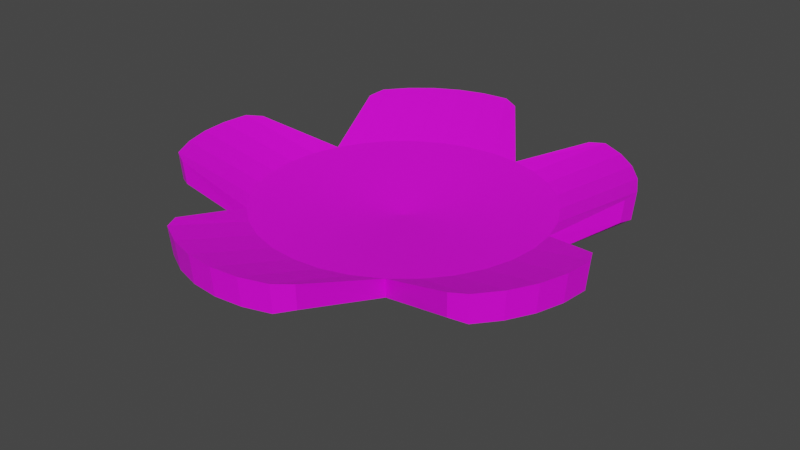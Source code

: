 # Source: FlowerPlatform.blend  (saved by Blender 3.6.13; exported with 4.5.12 LTS)
import bpy
from mathutils import Matrix  # noqa: F401  (used for matrix-valued properties, if any)

bpy.ops.wm.read_factory_settings(use_empty=True)
scene = bpy.context.scene
scene.name = 'Scene'

# ---- collections
col_collection = bpy.data.collections.new('Collection'); scene.collection.children.link(col_collection)

# ---- images (referenced by path relative to the original .blend; pixels are not part of the script)
import os
ASSET_DIR = os.environ.get("B2B_ASSET_DIR", "")  # directory of the original .blend (textures are referenced by path, not embedded)
HERE = os.path.dirname(os.path.abspath(__file__))  # packed textures are extracted next to this script under _unpacked/

def load_image(name, relpath, width, height, colorspace="sRGB"):
    """Load a texture the original file referenced (path relative to the .blend, or extracted next to this script)."""
    p = next((c for c in (os.path.join(HERE, relpath), os.path.join(ASSET_DIR, relpath)) if relpath and os.path.exists(c)), "")
    if p:
        img = bpy.data.images.load(p, check_existing=True)
        img.name = name
    else:  # same state as the original file: an image datablock whose file is absent (Cycles renders it pink)
        img = bpy.data.images.new(name, width, height)
        img.source = "FILE"
        img.filepath = "//" + (relpath or name)
    img.colorspace_settings.name = colorspace
    return img
img_sphere_base_color = load_image('Sphere Base Color', 'Flower.png', 1024, 1024, 'sRGB')

# ---- materials (node trees are filled in below, after node groups)
mat_material_001 = bpy.data.materials.new('Material.001')
mat_material_001.use_transparent_shadow = False

# ---- material node trees
mat_material_001.use_nodes = True; mat_material_001.node_tree.nodes.clear()
_N = mat_material_001.node_tree.nodes; _L = mat_material_001.node_tree.links
n0 = _N.new('ShaderNodeBsdfPrincipled'); n0.name = 'Principled BSDF'; n0.location = (10, 300)
n0.distribution = 'GGX'
n0.subsurface_method = 'RANDOM_WALK_SKIN'
n0.inputs[3].default_value = 1.45
n0.inputs[27].default_value = (0.0, 0.0, 0.0, 1.0)
n0.inputs[28].default_value = 1.0
n1 = _N.new('ShaderNodeOutputMaterial'); n1.name = 'Material Output'; n1.location = (300, 300)
n2 = _N.new('ShaderNodeTexImage'); n2.name = 'Image Texture'; n2.location = (-280, 280)
n2.image = img_sphere_base_color
_L.new(n0.outputs[0], n1.inputs[0])
_L.new(n2.outputs[0], n0.inputs[0])
n1.is_active_output = True

# ---- world
world_world = bpy.data.worlds.new('World'); scene.world = world_world
world_world.use_nodes = True; world_world.node_tree.nodes.clear()
_N = world_world.node_tree.nodes; _L = world_world.node_tree.links
n0 = _N.new('ShaderNodeOutputWorld'); n0.name = 'World Output'; n0.location = (300, 300)
n1 = _N.new('ShaderNodeBackground'); n1.name = 'Background'; n1.location = (10, 300)
n1.inputs[0].default_value = (0.05088, 0.05088, 0.05088, 1.0)
_L.new(n1.outputs[0], n0.inputs[0])
n0.is_active_output = True
world_world.color = (0.05088, 0.05088, 0.05088)
world_world.use_sun_shadow = False
world_world.sun_shadow_jitter_overblur = 0.0

# ---- meshes
me_sphere = bpy.data.meshes.new('Sphere')
me_sphere.from_pydata([(-1.332e-07, 2.707, -0.1325), (-1.332e-07, 2.655, -0.4951), (-1.332e-07, 2.251, -0.4229), (0.5281, 2.655, -0.1325), (0.5179, 2.604, -0.4951), (0.4879, 2.453, -0.3207), (0.4391, 2.207, -0.4229), (0.3734, 1.877, -0.8331), (0.2934, 1.475, -1.17), (0.2021, 1.016, -1.42), (0.103, 0.5179, -1.574), (1.036, 2.501, -0.1325), (1.016, 2.453, -0.4951), (0.957, 2.311, -0.3207), (0.8613, 2.079, -0.4229), (0.7325, 1.768, -0.8331), (0.5755, 1.389, -1.17), (0.3964, 0.957, -1.42), (0.2021, 0.4879, -1.574), (1.504, 2.251, -0.1325), (1.475, 2.207, -0.4951), (1.389, 2.079, -0.3207), (1.25, 1.871, -0.4229), (1.063, 1.592, -0.8331), (0.8355, 1.25, -1.17), (0.5755, 0.8613, -1.42), (0.2934, 0.4391, -1.574), (1.914, 1.914, -0.1325), (1.877, 1.877, -0.4951), (1.768, 1.768, -0.3207), (1.592, 1.592, -0.4229), (1.353, 1.353, -0.8331), (1.063, 1.063, -1.17), (0.7325, 0.7325, -1.42), (0.3734, 0.3734, -1.574), (2.251, 1.504, -0.1325), (2.207, 1.475, -0.4951), (2.079, 1.389, -0.3207), (1.871, 1.25, -0.4229), (1.592, 1.063, -0.8331), (1.25, 0.8355, -1.17), (0.8613, 0.5755, -1.42), (0.4391, 0.2934, -1.574), (2.501, 1.036, -0.1325), (2.453, 1.016, -0.4951), (2.311, 0.957, -0.3207), (2.079, 0.8613, -0.4229), (1.768, 0.7325, -0.8331), (1.389, 0.5755, -1.17), (0.957, 0.3964, -1.42), (0.4879, 0.2021, -1.574), (2.655, 0.5281, -0.1325), (2.604, 0.5179, -0.4951), (2.453, 0.4879, -0.3207), (2.207, 0.4391, -0.4229), (1.877, 0.3734, -0.8331), (1.475, 0.2934, -1.17), (1.016, 0.2021, -1.42), (0.5179, 0.103, -1.574), (2.707, -5.101e-07, -0.1325), (2.655, -3.084e-07, -0.4951), (2.501, 5.46e-08, -0.3207), (2.251, -3.084e-07, -0.4229), (1.914, -2.607e-08, -0.8331), (1.504, -2.076e-07, -1.17), (1.036, -1.269e-07, -1.42), (0.5281, -9.666e-08, -1.574), (2.655, -0.5281, -0.1325), (2.604, -0.5179, -0.4951), (2.453, -0.4879, -0.3207), (2.207, -0.4391, -0.4229), (1.877, -0.3734, -0.8331), (1.475, -0.2934, -1.17), (1.016, -0.2021, -1.42), (0.5179, -0.103, -1.574), (2.501, -1.036, -0.1325), (2.453, -1.016, -0.4951), (2.311, -0.957, -0.3207), (2.079, -0.8613, -0.4229), (1.768, -0.7325, -0.8331), (1.389, -0.5755, -1.17), (0.957, -0.3964, -1.42), (0.4879, -0.2021, -1.574), (2.251, -1.504, -0.1325), (2.207, -1.475, -0.4951), (2.079, -1.389, -0.3207), (1.871, -1.25, -0.4229), (1.592, -1.063, -0.8331), (1.25, -0.8355, -1.17), (0.8613, -0.5755, -1.42), (0.4391, -0.2934, -1.574), (1.914, -1.914, -0.1325), (1.877, -1.877, -0.4951), (1.768, -1.768, -0.3207), (1.592, -1.592, -0.4229), (1.353, -1.353, -0.8331), (1.063, -1.063, -1.17), (0.7325, -0.7325, -1.42), (0.3734, -0.3734, -1.574), (1.504, -2.251, -0.1325), (1.475, -2.207, -0.4951), (1.389, -2.079, -0.3207), (1.25, -1.871, -0.4229), (1.063, -1.592, -0.8331), (0.8355, -1.25, -1.17), (0.5755, -0.8613, -1.42), (0.2934, -0.4391, -1.574), (1.036, -2.501, -0.1325), (1.016, -2.453, -0.4951), (0.957, -2.311, -0.3207), (0.8613, -2.079, -0.4229), (0.7325, -1.768, -0.8331), (0.5755, -1.389, -1.17), (0.3964, -0.957, -1.42), (0.2021, -0.4879, -1.574), (0.5281, -2.655, -0.1325), (0.5179, -2.604, -0.4951), (0.4879, -2.453, -0.3207), (0.4391, -2.207, -0.4229), (0.3734, -1.877, -0.8331), (0.2934, -1.475, -1.17), (0.2021, -1.016, -1.42), (0.103, -0.5179, -1.574), (-1.021e-06, -2.707, -0.1325), (-4.963e-07, -2.655, -0.4951), (-5.257e-08, -2.501, -0.3207), (-4.156e-07, -2.251, -0.4229), (-1.736e-07, -1.914, -0.8331), (-3.954e-07, -1.504, -1.17), (-2.744e-07, -1.036, -1.42), (-1.534e-07, -0.5281, -1.574), (-0.5281, -2.655, -0.1325), (-0.5179, -2.604, -0.4951), (-0.4879, -2.453, -0.3207), (-0.4391, -2.207, -0.4229), (-0.3734, -1.877, -0.8331), (-0.2934, -1.475, -1.17), (-0.2021, -1.016, -1.42), (-0.103, -0.5179, -1.574), (-1.036, -2.501, -0.1325), (-1.016, -2.453, -0.4951), (-0.957, -2.311, -0.3207), (-0.8613, -2.079, -0.4229), (-0.7325, -1.768, -0.8331), (-0.5755, -1.389, -1.17), (-0.3964, -0.957, -1.42), (-0.2021, -0.4879, -1.574), (-1.504, -2.251, -0.1325), (-1.475, -2.207, -0.4951), (-1.389, -2.079, -0.3207), (-1.25, -1.871, -0.4229), (-1.063, -1.592, -0.8331), (-0.8355, -1.25, -1.17), (-0.5755, -0.8613, -1.42), (-0.2934, -0.4391, -1.574), (-1.914, -1.914, -0.1325), (-1.877, -1.877, -0.4951), (-1.768, -1.768, -0.3207), (-1.592, -1.592, -0.4229), (-1.353, -1.353, -0.8331), (-1.063, -1.063, -1.17), (-0.7325, -0.7325, -1.42), (-0.3734, -0.3734, -1.574), (-1.332e-07, -6.641e-08, -1.626), (-2.251, -1.504, -0.1325), (-2.207, -1.475, -0.4951), (-2.079, -1.389, -0.3207), (-1.871, -1.25, -0.4229), (-1.592, -1.063, -0.8331), (-1.25, -0.8355, -1.17), (-0.8613, -0.5755, -1.42), (-0.4391, -0.2934, -1.574), (-2.501, -1.036, -0.1325), (-2.453, -1.016, -0.4951), (-2.311, -0.957, -0.3207), (-2.079, -0.8613, -0.4229), (-1.768, -0.7325, -0.8331), (-1.389, -0.5755, -1.17), (-0.957, -0.3964, -1.42), (-0.4879, -0.2021, -1.574), (-2.655, -0.5281, -0.1325), (-2.604, -0.5179, -0.4951), (-2.453, -0.4879, -0.3207), (-2.207, -0.4391, -0.4229), (-1.877, -0.3734, -0.8331), (-1.475, -0.2934, -1.17), (-1.016, -0.2021, -1.42), (-0.5179, -0.103, -1.574), (-2.707, 1.144e-06, -0.1325), (-2.655, 6.596e-07, -0.4951), (-2.501, -2.607e-08, -0.3207), (-2.251, 3.773e-07, -0.4229), (-1.914, 1.426e-08, -0.8331), (-1.504, 3.37e-07, -1.17), (-1.036, 7.477e-08, -1.42), (-0.5281, -1.599e-08, -1.574), (-2.655, 0.5281, -0.1325), (-2.604, 0.5179, -0.4951), (-2.453, 0.4879, -0.3207), (-2.207, 0.4391, -0.4229), (-1.877, 0.3734, -0.8331), (-1.475, 0.2934, -1.17), (-1.016, 0.2021, -1.42), (-0.5179, 0.103, -1.574), (-2.501, 1.036, -0.1325), (-2.453, 1.016, -0.4951), (-2.311, 0.957, -0.3207), (-2.079, 0.8613, -0.4229), (-1.768, 0.7325, -0.8331), (-1.389, 0.5755, -1.17), (-0.957, 0.3964, -1.42), (-0.4879, 0.2021, -1.574), (-2.251, 1.504, -0.1325), (-2.207, 1.475, -0.4951), (-2.079, 1.389, -0.3207), (-1.871, 1.25, -0.4229), (-1.592, 1.063, -0.8331), (-1.25, 0.8355, -1.17), (-0.8613, 0.5755, -1.42), (-0.4391, 0.2934, -1.574), (-1.914, 1.914, -0.1325), (-1.877, 1.877, -0.4951), (-1.768, 1.768, -0.3207), (-1.592, 1.592, -0.4229), (-1.353, 1.353, -0.8331), (-1.063, 1.063, -1.17), (-0.7325, 0.7325, -1.42), (-0.3734, 0.3734, -1.574), (-1.504, 2.251, -0.1325), (-1.475, 2.207, -0.4951), (-1.389, 2.079, -0.3207), (-1.25, 1.871, -0.4229), (-1.063, 1.592, -0.8331), (-0.8355, 1.25, -1.17), (-0.5755, 0.8613, -1.42), (-0.2934, 0.4391, -1.574), (-1.036, 2.501, -0.1325), (-1.016, 2.453, -0.4951), (-0.957, 2.311, -0.3207), (-0.8613, 2.079, -0.4229), (-0.7325, 1.768, -0.8331), (-0.5755, 1.389, -1.17), (-0.3964, 0.957, -1.42), (-0.2021, 0.4879, -1.574), (-0.5281, 2.655, -0.1325), (-0.5179, 2.604, -0.4951), (-0.4879, 2.453, -0.3207), (-0.4391, 2.207, -0.4229), (-0.3734, 1.877, -0.8331), (-0.2934, 1.475, -1.17), (-0.2021, 1.016, -1.42), (-0.103, 0.5179, -1.574), (2.811e-08, 2.501, -0.3207), (1.088e-07, 1.914, -0.8331), (4.516e-07, 1.504, -1.17), (4.828e-08, 1.036, -1.42), (-9.29e-08, 0.5281, -1.574), (3.725e-07, 1.937e-07, -0.3938), (-0.8412, 4.281, 0.3253), (-0.8412, 4.229, -0.2028), (-0.514, 4.118, 0.2901), (-0.5227, 4.074, -0.1676), (-3.139, 2.715, 0.2901), (-3.097, 2.698, -0.1676), (-3.092, 3.078, 0.3253), (-3.049, 3.049, -0.2028), (-2.755, 3.488, 0.3253), (-2.719, 3.451, -0.2028), (-2.345, 3.825, 0.3253), (-2.316, 3.781, -0.2028), (-1.877, 4.075, 0.3253), (-1.857, 4.027, -0.2028), (-1.369, 4.229, 0.3253), (-1.359, 4.178, -0.2028), (-3.474, -1.96, 0.3089), (-3.444, -1.93, -0.1283), (-3.764, -1.805, 0.3544), (-3.721, -1.776, -0.1737), (-4.014, -1.337, 0.3544), (-3.966, -1.317, -0.1737), (-4.168, -0.8291, 0.3544), (-4.117, -0.8189, -0.1737), (-4.22, -0.301, 0.3544), (-4.168, -0.301, -0.1737), (-4.168, 0.2271, 0.3544), (-4.117, 0.217, -0.1737), (-3.96, 0.4818, 0.3089), (-3.92, 0.4653, -0.1283), (1.127, -3.783, 0.314), (1.102, -3.745, -0.1449), (0.8826, -4.058, 0.3486), (0.8626, -4.01, -0.1795), (0.3748, -4.212, 0.3486), (0.3646, -4.161, -0.1795), (-0.1533, -4.264, 0.3486), (-0.1533, -4.212, -0.1795), (-0.6814, -4.212, 0.3486), (-0.6713, -4.161, -0.1795), (-1.189, -4.058, 0.3486), (-1.169, -4.01, -0.1795), (-1.657, -3.808, 0.3486), (-1.628, -3.764, -0.1795), (-1.843, -3.49, 0.314), (-1.811, -3.459, -0.1449), (3.903, -0.2548, 0.3202), (3.86, -0.2633, -0.1216), (4.052, -0.5573, 0.3634), (4.0, -0.5573, -0.1647), (4.0, -1.085, 0.3634), (3.949, -1.075, -0.1647), (3.846, -1.593, 0.3634), (3.798, -1.573, -0.1647), (3.596, -2.061, 0.3634), (3.553, -2.032, -0.1647), (3.26, -2.471, 0.3634), (3.223, -2.435, -0.1647), (2.94, -2.58, 0.3202), (2.916, -2.544, -0.1216), (1.643, 3.376, 0.3304), (1.635, 3.335, -0.09987), (1.957, 3.422, 0.3793), (1.937, 3.374, -0.1488), (2.425, 3.172, 0.3793), (2.396, 3.128, -0.1488), (2.835, 2.835, 0.3793), (2.798, 2.798, -0.1488), (3.172, 2.425, 0.3793), (3.128, 2.396, -0.1488), (3.422, 1.957, 0.3793), (3.374, 1.937, -0.1488), (3.376, 1.643, 0.3304), (3.335, 1.635, -0.09987)], [], [(254, 253, 7, 8), (255, 254, 8, 9), (256, 255, 9, 10), (163, 256, 10), (4, 1, 259, 261), (252, 1, 4, 5), (2, 252, 5, 6), (253, 2, 6, 7), (7, 6, 14, 15), (8, 7, 15, 16), (9, 8, 16, 17), (10, 9, 17, 18), (163, 10, 18), (35, 43, 328, 326), (5, 4, 12, 13), (6, 5, 13, 14), (163, 18, 26), (19, 27, 324, 322), (13, 12, 20, 21), (14, 13, 21, 22), (15, 14, 22, 23), (16, 15, 23, 24), (17, 16, 24, 25), (18, 17, 25, 26), (24, 23, 31, 32), (25, 24, 32, 33), (26, 25, 33, 34), (163, 26, 34), (11, 19, 322, 320), (21, 20, 28, 29), (22, 21, 29, 30), (23, 22, 30, 31), (52, 44, 329, 331), (29, 28, 36, 37), (30, 29, 37, 38), (31, 30, 38, 39), (32, 31, 39, 40), (33, 32, 40, 41), (34, 33, 41, 42), (163, 34, 42), (40, 39, 47, 48), (41, 40, 48, 49), (42, 41, 49, 50), (163, 42, 50), (27, 35, 326, 324), (37, 36, 44, 45), (38, 37, 45, 46), (39, 38, 46, 47), (45, 44, 52, 53), (46, 45, 53, 54), (47, 46, 54, 55), (48, 47, 55, 56), (49, 48, 56, 57), (50, 49, 57, 58), (163, 50, 58), (51, 52, 331, 330), (57, 56, 64, 65), (58, 57, 65, 66), (163, 58, 66), (51, 59, 306, 304), (53, 52, 60, 61), (54, 53, 61, 62), (55, 54, 62, 63), (56, 55, 63, 64), (61, 60, 68, 69), (62, 61, 69, 70), (63, 62, 70, 71), (64, 63, 71, 72), (65, 64, 72, 73), (66, 65, 73, 74), (163, 66, 74), (83, 91, 314, 312), (73, 72, 80, 81), (74, 73, 81, 82), (163, 74, 82), (99, 100, 317, 316), (69, 68, 76, 77), (70, 69, 77, 78), (71, 70, 78, 79), (72, 71, 79, 80), (78, 77, 85, 86), (79, 78, 86, 87), (80, 79, 87, 88), (81, 80, 88, 89), (82, 81, 89, 90), (163, 82, 90), (68, 60, 307, 309), (77, 76, 84, 85), (90, 89, 97, 98), (163, 90, 98), (84, 76, 311, 313), (85, 84, 92, 93), (86, 85, 93, 94), (87, 86, 94, 95), (88, 87, 95, 96), (89, 88, 96, 97), (95, 94, 102, 103), (96, 95, 103, 104), (97, 96, 104, 105), (98, 97, 105, 106), (163, 98, 106), (52, 51, 304, 305), (93, 92, 100, 101), (94, 93, 101, 102), (163, 106, 114), (131, 139, 298, 296), (101, 100, 108, 109), (102, 101, 109, 110), (103, 102, 110, 111), (104, 103, 111, 112), (105, 104, 112, 113), (106, 105, 113, 114), (111, 110, 118, 119), (112, 111, 119, 120), (113, 112, 120, 121), (114, 113, 121, 122), (163, 114, 122), (147, 155, 302, 300), (109, 108, 116, 117), (110, 109, 117, 118), (163, 122, 130), (155, 156, 303, 302), (117, 116, 124, 125), (118, 117, 125, 126), (119, 118, 126, 127), (120, 119, 127, 128), (121, 120, 128, 129), (122, 121, 129, 130), (128, 127, 135, 136), (129, 128, 136, 137), (130, 129, 137, 138), (163, 130, 138), (124, 116, 293, 295), (125, 124, 132, 133), (126, 125, 133, 134), (127, 126, 134, 135), (140, 132, 297, 299), (133, 132, 140, 141), (134, 133, 141, 142), (135, 134, 142, 143), (136, 135, 143, 144), (137, 136, 144, 145), (138, 137, 145, 146), (163, 138, 146), (144, 143, 151, 152), (145, 144, 152, 153), (146, 145, 153, 154), (163, 146, 154), (100, 99, 288, 289), (141, 140, 148, 149), (142, 141, 149, 150), (143, 142, 150, 151), (149, 148, 156, 157), (150, 149, 157, 158), (151, 150, 158, 159), (152, 151, 159, 160), (153, 152, 160, 161), (154, 153, 161, 162), (163, 154, 162), (99, 107, 290, 288), (161, 160, 169, 170), (162, 161, 170, 171), (163, 162, 171), (173, 165, 277, 279), (157, 156, 165, 166), (158, 157, 166, 167), (159, 158, 167, 168), (160, 159, 168, 169), (167, 166, 174, 175), (168, 167, 175, 176), (169, 168, 176, 177), (170, 169, 177, 178), (171, 170, 178, 179), (163, 171, 179), (205, 197, 285, 287), (166, 165, 173, 174), (179, 178, 186, 187), (163, 179, 187), (180, 188, 282, 280), (174, 173, 181, 182), (175, 174, 182, 183), (176, 175, 183, 184), (177, 176, 184, 185), (178, 177, 185, 186), (183, 182, 190, 191), (184, 183, 191, 192), (185, 184, 192, 193), (186, 185, 193, 194), (187, 186, 194, 195), (163, 187, 195), (156, 155, 274, 275), (182, 181, 189, 190), (195, 194, 202, 203), (163, 195, 203), (164, 172, 278, 276), (190, 189, 197, 198), (191, 190, 198, 199), (192, 191, 199, 200), (193, 192, 200, 201), (194, 193, 201, 202), (200, 199, 207, 208), (201, 200, 208, 209), (202, 201, 209, 210), (203, 202, 210, 211), (163, 203, 211), (196, 204, 286, 284), (198, 197, 205, 206), (199, 198, 206, 207), (163, 211, 219), (3, 4, 261, 260), (206, 205, 213, 214), (207, 206, 214, 215), (208, 207, 215, 216), (209, 208, 216, 217), (210, 209, 217, 218), (211, 210, 218, 219), (216, 215, 223, 224), (217, 216, 224, 225), (218, 217, 225, 226), (219, 218, 226, 227), (163, 219, 227), (221, 213, 265, 267), (214, 213, 221, 222), (215, 214, 222, 223), (163, 227, 235), (0, 3, 260, 258), (222, 221, 229, 230), (223, 222, 230, 231), (224, 223, 231, 232), (225, 224, 232, 233), (226, 225, 233, 234), (227, 226, 234, 235), (233, 232, 240, 241), (234, 233, 241, 242), (235, 234, 242, 243), (163, 235, 243), (237, 229, 269, 271), (230, 229, 237, 238), (231, 230, 238, 239), (232, 231, 239, 240), (238, 237, 245, 246), (239, 238, 246, 247), (240, 239, 247, 248), (241, 240, 248, 249), (242, 241, 249, 250), (243, 242, 250, 251), (163, 243, 251), (212, 220, 266, 264), (250, 249, 254, 255), (251, 250, 255, 256), (163, 251, 256), (1, 245, 273, 259), (246, 245, 1, 252), (247, 246, 252, 2), (248, 247, 2, 253), (249, 248, 253, 254), (244, 236, 257), (212, 204, 257), (131, 123, 257), (51, 43, 257), (188, 180, 257), (75, 67, 257), (3, 0, 257), (19, 11, 257), (204, 196, 257), (147, 139, 257), (91, 83, 257), (67, 59, 257), (11, 3, 257), (35, 27, 257), (107, 99, 257), (228, 220, 257), (83, 75, 257), (27, 19, 257), (220, 212, 257), (164, 155, 257), (0, 244, 257), (99, 91, 257), (236, 228, 257), (180, 172, 257), (155, 147, 257), (43, 35, 257), (123, 115, 257), (172, 164, 257), (115, 107, 257), (59, 51, 257), (196, 188, 257), (139, 131, 257), (259, 258, 260, 261), (263, 262, 264, 265), (265, 264, 266, 267), (267, 266, 268, 269), (269, 268, 270, 271), (271, 270, 272, 273), (273, 272, 258, 259), (204, 212, 264, 262), (205, 204, 262, 263), (236, 244, 272, 270), (229, 221, 267, 269), (245, 237, 271, 273), (213, 205, 263, 265), (220, 228, 268, 266), (244, 0, 258, 272), (228, 236, 270, 268), (275, 274, 276, 277), (277, 276, 278, 279), (279, 278, 280, 281), (281, 280, 282, 283), (283, 282, 284, 285), (285, 284, 286, 287), (189, 181, 281, 283), (204, 205, 287, 286), (172, 180, 280, 278), (188, 196, 284, 282), (155, 164, 276, 274), (181, 173, 279, 281), (197, 189, 283, 285), (165, 156, 275, 277), (289, 288, 290, 291), (291, 290, 292, 293), (293, 292, 294, 295), (295, 294, 296, 297), (297, 296, 298, 299), (299, 298, 300, 301), (301, 300, 302, 303), (108, 100, 289, 291), (115, 123, 294, 292), (156, 148, 301, 303), (123, 131, 296, 294), (139, 147, 300, 298), (107, 115, 292, 290), (132, 124, 295, 297), (148, 140, 299, 301), (116, 108, 291, 293), (305, 304, 306, 307), (307, 306, 308, 309), (309, 308, 310, 311), (311, 310, 312, 313), (313, 312, 314, 315), (315, 314, 316, 317), (67, 75, 310, 308), (92, 84, 313, 315), (60, 52, 305, 307), (76, 68, 309, 311), (91, 99, 316, 314), (75, 83, 312, 310), (100, 92, 315, 317), (59, 67, 308, 306), (319, 318, 320, 321), (321, 320, 322, 323), (323, 322, 324, 325), (325, 324, 326, 327), (327, 326, 328, 329), (329, 328, 330, 331), (3, 11, 320, 318), (4, 3, 318, 319), (28, 20, 323, 325), (44, 36, 327, 329), (12, 4, 319, 321), (43, 51, 330, 328), (36, 28, 325, 327), (20, 12, 321, 323)])
_uv = me_sphere.uv_layers.new(name='UVMap')
_uv.uv.foreach_set('vector', [0.6473, 0.2166, 0.6229, 0.2011, 0.639, 0.1807, 0.6599, 0.2006, 0.6749, 0.2342, 0.6473, 0.2166, 0.6599, 0.2006, 0.6836, 0.2232, 0.7047, 0.2532, 0.6749, 0.2342, 0.6836, 0.2232, 0.7091, 0.2476, 0.7356, 0.2729, 0.7047, 0.2532, 0.7091, 0.2476, 0.7257, 0.5548, 0.7057, 0.5848, 0.5819, 0.5846, 0.6017, 0.5701, 0.7557, 0.6882, 0.7427, 0.6892, 0.7427, 0.6532, 0.7557, 0.6543, 0.6028, 0.1883, 0.5881, 0.1789, 0.609, 0.1522, 0.6216, 0.1642, 0.261, 0.724, 0.2308, 0.7363, 0.2296, 0.7091, 0.2601, 0.7008, 0.2601, 0.7008, 0.2296, 0.7091, 0.229, 0.6796, 0.2596, 0.6758, 0.6599, 0.2006, 0.639, 0.1807, 0.6587, 0.1638, 0.6753, 0.1873, 0.6836, 0.2232, 0.6599, 0.2006, 0.6753, 0.1873, 0.6942, 0.214, 0.7091, 0.2476, 0.6836, 0.2232, 0.6942, 0.214, 0.7146, 0.2429, 0.7356, 0.2729, 0.7091, 0.2476, 0.7146, 0.2429, 0.1174, 0.3845, 0.1415, 0.4122, 0.05902, 0.449, 0.03484, 0.4214, 0.7557, 0.6543, 0.7427, 0.6532, 0.7434, 0.6179, 0.7564, 0.621, 0.6216, 0.1642, 0.609, 0.1522, 0.6348, 0.1301, 0.6448, 0.1444, 0.7356, 0.2729, 0.7146, 0.2429, 0.7208, 0.2394, 0.08728, 0.3179, 0.09904, 0.3527, 0.01651, 0.3896, 0.004752, 0.3548, 0.7564, 0.621, 0.7434, 0.6179, 0.7447, 0.5847, 0.7577, 0.5897, 0.6448, 0.1444, 0.6348, 0.1301, 0.6643, 0.1134, 0.6714, 0.1294, 0.2596, 0.6758, 0.229, 0.6796, 0.229, 0.6492, 0.2596, 0.6499, 0.6753, 0.1873, 0.6587, 0.1638, 0.6813, 0.151, 0.6931, 0.1773, 0.6942, 0.214, 0.6753, 0.1873, 0.6931, 0.1773, 0.7065, 0.2071, 0.7146, 0.2429, 0.6942, 0.214, 0.7065, 0.2071, 0.7208, 0.2394, 0.6931, 0.1773, 0.6813, 0.151, 0.7059, 0.1429, 0.7125, 0.1709, 0.7065, 0.2071, 0.6931, 0.1773, 0.7125, 0.1709, 0.7198, 0.2027, 0.7208, 0.2394, 0.7065, 0.2071, 0.7198, 0.2027, 0.7276, 0.2371, 0.7356, 0.2729, 0.7208, 0.2394, 0.7276, 0.2371, 0.08252, 0.2815, 0.08728, 0.3179, 0.004752, 0.3548, -7.893e-09, 0.3184, 0.7577, 0.5897, 0.7447, 0.5847, 0.7467, 0.5548, 0.7595, 0.5616, 0.6714, 0.1294, 0.6643, 0.1134, 0.6965, 0.1029, 0.7004, 0.1198, 0.2596, 0.6499, 0.229, 0.6492, 0.2296, 0.6189, 0.2601, 0.6242, 0.8008, 0.1007, 0.7661, 0.09098, 0.7461, 0.00272, 0.7622, 0.01619, 0.6965, 0.1029, 0.6944, 0.0926, 0.7302, 0.08826, 0.7302, 0.09877, 0.7004, 0.1198, 0.6965, 0.1029, 0.7302, 0.09877, 0.7307, 0.1162, 0.2601, 0.6242, 0.2296, 0.6189, 0.2308, 0.5899, 0.261, 0.5995, 0.7125, 0.1709, 0.7059, 0.1429, 0.7317, 0.1398, 0.7327, 0.1684, 0.7198, 0.2027, 0.7125, 0.1709, 0.7327, 0.1684, 0.7338, 0.201, 0.7276, 0.2371, 0.7198, 0.2027, 0.7338, 0.201, 0.7347, 0.2363, 0.7356, 0.2729, 0.7276, 0.2371, 0.7347, 0.2363, 0.7327, 0.1684, 0.7317, 0.1398, 0.7576, 0.1418, 0.7531, 0.17, 0.7338, 0.201, 0.7327, 0.1684, 0.7531, 0.17, 0.7478, 0.2021, 0.7347, 0.2363, 0.7338, 0.201, 0.7478, 0.2021, 0.7419, 0.2368, 0.7356, 0.2729, 0.7347, 0.2363, 0.7419, 0.2368, 0.09904, 0.3527, 0.1174, 0.3845, 0.03484, 0.4214, 0.01651, 0.3896, 0.7426, 0.7812, 0.7298, 0.7879, 0.7278, 0.7579, 0.7407, 0.7529, 0.7307, 0.1162, 0.7302, 0.09877, 0.764, 0.1013, 0.7611, 0.1185, 0.261, 0.5995, 0.2308, 0.5899, 0.2324, 0.5633, 0.2625, 0.5769, 0.7407, 0.7529, 0.7278, 0.7579, 0.7264, 0.7245, 0.7394, 0.7215, 0.7611, 0.1185, 0.764, 0.1013, 0.7967, 0.1104, 0.7906, 0.1267, 0.229, 0.7448, 0.1991, 0.7605, 0.1974, 0.7362, 0.2277, 0.7241, 0.7531, 0.17, 0.7576, 0.1418, 0.7826, 0.1487, 0.7727, 0.1755, 0.7478, 0.2021, 0.7531, 0.17, 0.7727, 0.1755, 0.7613, 0.2059, 0.7419, 0.2368, 0.7478, 0.2021, 0.7613, 0.2059, 0.7488, 0.2388, 0.7356, 0.2729, 0.7419, 0.2368, 0.7488, 0.2388, 0.5149, 0.8181, 0.4906, 0.8256, 0.499, 0.7312, 0.5277, 0.723, 0.7613, 0.2059, 0.7727, 0.1755, 0.7909, 0.1847, 0.7738, 0.2122, 0.7488, 0.2388, 0.7613, 0.2059, 0.7738, 0.2122, 0.7552, 0.242, 0.7356, 0.2729, 0.7488, 0.2388, 0.7552, 0.242, 0.1706, 0.4345, 0.2036, 0.4508, 0.2064, 0.5513, 0.1905, 0.5343, 0.7394, 0.7215, 0.7264, 0.7245, 0.7257, 0.6892, 0.7388, 0.6882, 0.7906, 0.1267, 0.7967, 0.1104, 0.827, 0.1258, 0.8178, 0.1404, 0.2277, 0.7241, 0.1974, 0.7362, 0.1963, 0.7088, 0.2267, 0.7008, 0.7727, 0.1755, 0.7826, 0.1487, 0.8058, 0.1604, 0.7909, 0.1847, 0.7388, 0.6882, 0.7257, 0.6892, 0.7257, 0.6532, 0.7388, 0.6543, 0.8178, 0.1404, 0.827, 0.1258, 0.8537, 0.1467, 0.8418, 0.1593, 0.2267, 0.7008, 0.1963, 0.7088, 0.1958, 0.6793, 0.2262, 0.6758, 0.7909, 0.1847, 0.8058, 0.1604, 0.8262, 0.1765, 0.807, 0.1973, 0.7738, 0.2122, 0.7909, 0.1847, 0.807, 0.1973, 0.7849, 0.2209, 0.7552, 0.242, 0.7738, 0.2122, 0.7849, 0.2209, 0.7608, 0.2464, 0.7356, 0.2729, 0.7552, 0.242, 0.7608, 0.2464, 0.3121, 0.458, 0.3468, 0.4463, 0.3496, 0.5468, 0.3149, 0.5585, 0.7849, 0.2209, 0.807, 0.1973, 0.8203, 0.2127, 0.794, 0.2315, 0.7608, 0.2464, 0.7849, 0.2209, 0.794, 0.2315, 0.7655, 0.2518, 0.7356, 0.2729, 0.7608, 0.2464, 0.7655, 0.2518, 0.7839, 0.6815, 0.7595, 0.6884, 0.7671, 0.5837, 0.7969, 0.5761, 0.7388, 0.6543, 0.7257, 0.6532, 0.7265, 0.6179, 0.7395, 0.621, 0.8418, 0.1593, 0.8537, 0.1467, 0.8758, 0.1724, 0.8617, 0.1824, 0.2262, 0.6758, 0.1958, 0.6793, 0.1958, 0.6489, 0.2262, 0.6498, 0.807, 0.1973, 0.8262, 0.1765, 0.8431, 0.1961, 0.8203, 0.2127, 0.8617, 0.1824, 0.8758, 0.1724, 0.8924, 0.202, 0.8767, 0.209, 0.2262, 0.6498, 0.1958, 0.6489, 0.1963, 0.6186, 0.2267, 0.6241, 0.8203, 0.2127, 0.8431, 0.1961, 0.8559, 0.2188, 0.8303, 0.2305, 0.794, 0.2315, 0.8203, 0.2127, 0.8303, 0.2305, 0.8009, 0.2438, 0.7655, 0.2518, 0.794, 0.2315, 0.8009, 0.2438, 0.769, 0.2581, 0.7356, 0.2729, 0.7655, 0.2518, 0.769, 0.2581, 0.8612, 0.1391, 0.8329, 0.1169, 0.915, 0.05877, 0.9433, 0.08098, 0.7395, 0.621, 0.7265, 0.6179, 0.7278, 0.5847, 0.7408, 0.5897, 0.769, 0.2581, 0.8009, 0.2438, 0.8053, 0.2571, 0.7712, 0.2649, 0.7356, 0.2729, 0.769, 0.2581, 0.7712, 0.2649, 0.9024, 0.1978, 0.8847, 0.1664, 0.9668, 0.1083, 0.9845, 0.1397, 0.7408, 0.5897, 0.7278, 0.5847, 0.7299, 0.5548, 0.7427, 0.5616, 0.8767, 0.209, 0.8924, 0.202, 0.903, 0.2342, 0.8862, 0.238, 0.2267, 0.6241, 0.1963, 0.6186, 0.1974, 0.5897, 0.2277, 0.5995, 0.8303, 0.2305, 0.8559, 0.2188, 0.8639, 0.2434, 0.8366, 0.2499, 0.8009, 0.2438, 0.8303, 0.2305, 0.8366, 0.2499, 0.8053, 0.2571, 0.2277, 0.5995, 0.1974, 0.5897, 0.1991, 0.5633, 0.229, 0.5771, 0.8366, 0.2499, 0.8639, 0.2434, 0.8671, 0.2692, 0.8391, 0.2701, 0.8053, 0.2571, 0.8366, 0.2499, 0.8391, 0.2701, 0.807, 0.2711, 0.7712, 0.2649, 0.8053, 0.2571, 0.807, 0.2711, 0.7721, 0.272, 0.7356, 0.2729, 0.7712, 0.2649, 0.7721, 0.272, 0.7967, 0.8212, 0.7723, 0.8142, 0.7595, 0.7084, 0.7893, 0.7159, 0.903, 0.2342, 0.9136, 0.232, 0.9179, 0.2678, 0.9071, 0.2679, 0.8862, 0.238, 0.903, 0.2342, 0.9071, 0.2679, 0.8899, 0.2683, 0.7356, 0.2729, 0.7721, 0.272, 0.7715, 0.2791, 0.4545, 0.3063, 0.4569, 0.2697, 0.5611, 0.2976, 0.5586, 0.3342, 0.9071, 0.2679, 0.9179, 0.2678, 0.9152, 0.3037, 0.9045, 0.3017, 0.8899, 0.2683, 0.9071, 0.2679, 0.9045, 0.3017, 0.8876, 0.2988, 0.1624, 0.578, 0.1924, 0.5633, 0.1941, 0.5887, 0.1638, 0.5996, 0.8391, 0.2701, 0.8671, 0.2692, 0.8651, 0.2951, 0.8375, 0.2905, 0.807, 0.2711, 0.8391, 0.2701, 0.8375, 0.2905, 0.8059, 0.2851, 0.7721, 0.272, 0.807, 0.2711, 0.8059, 0.2851, 0.7715, 0.2791, 0.1638, 0.5996, 0.1941, 0.5887, 0.1952, 0.617, 0.1648, 0.6237, 0.8375, 0.2905, 0.8651, 0.2951, 0.8581, 0.3201, 0.8321, 0.3101, 0.8059, 0.2851, 0.8375, 0.2905, 0.8321, 0.3101, 0.8022, 0.2986, 0.7715, 0.2791, 0.8059, 0.2851, 0.8022, 0.2986, 0.7696, 0.286, 0.7356, 0.2729, 0.7715, 0.2791, 0.7696, 0.286, 0.4522, 0.2332, 0.4404, 0.1985, 0.5404, 0.2414, 0.5563, 0.2612, 0.9045, 0.3017, 0.9152, 0.3037, 0.9055, 0.3384, 0.8954, 0.3344, 0.8876, 0.2988, 0.9045, 0.3017, 0.8954, 0.3344, 0.8794, 0.3282, 0.7356, 0.2729, 0.7696, 0.286, 0.7664, 0.2924, 0.5152, 0.6951, 0.4906, 0.7015, 0.4973, 0.5908, 0.5284, 0.5839, 0.8954, 0.3344, 0.9055, 0.3384, 0.8892, 0.3705, 0.8801, 0.3646, 0.8794, 0.3282, 0.8954, 0.3344, 0.8801, 0.3646, 0.8656, 0.3554, 0.1648, 0.6237, 0.1952, 0.617, 0.1958, 0.6469, 0.1653, 0.6492, 0.8321, 0.3101, 0.8581, 0.3201, 0.8464, 0.3433, 0.8229, 0.3283, 0.8022, 0.2986, 0.8321, 0.3101, 0.8229, 0.3283, 0.7958, 0.3112, 0.7696, 0.286, 0.8022, 0.2986, 0.7958, 0.3112, 0.7664, 0.2924, 0.8229, 0.3283, 0.8464, 0.3433, 0.8304, 0.3637, 0.8103, 0.3444, 0.7958, 0.3112, 0.8229, 0.3283, 0.8103, 0.3444, 0.7872, 0.3222, 0.7664, 0.2924, 0.7958, 0.3112, 0.7872, 0.3222, 0.7619, 0.2981, 0.7356, 0.2729, 0.7664, 0.2924, 0.7619, 0.2981, 0.8892, 0.3705, 0.9055, 0.3384, 0.9903, 0.4049, 0.9741, 0.437, 0.06623, 0.7616, 0.05335, 0.7674, 0.05169, 0.7353, 0.06466, 0.7314, 0.8656, 0.3554, 0.8801, 0.3646, 0.8591, 0.3913, 0.8467, 0.3795, 0.1653, 0.6492, 0.1958, 0.6469, 0.1957, 0.6775, 0.1653, 0.6751, 0.8397, 0.4223, 0.867, 0.3988, 0.9518, 0.4653, 0.9245, 0.4888, 0.06466, 0.7314, 0.05169, 0.7353, 0.05066, 0.7006, 0.0637, 0.6987, 0.8467, 0.3795, 0.8591, 0.3913, 0.8334, 0.4134, 0.8236, 0.3993, 0.1653, 0.6751, 0.1957, 0.6775, 0.1952, 0.7074, 0.1648, 0.7006, 0.8103, 0.3444, 0.8304, 0.3637, 0.8107, 0.3806, 0.7948, 0.3577, 0.7872, 0.3222, 0.8103, 0.3444, 0.7948, 0.3577, 0.7765, 0.3314, 0.7619, 0.2981, 0.7872, 0.3222, 0.7765, 0.3314, 0.7565, 0.3027, 0.7356, 0.2729, 0.7619, 0.2981, 0.7565, 0.3027, 0.7948, 0.3577, 0.8107, 0.3806, 0.7881, 0.3934, 0.777, 0.3677, 0.7765, 0.3314, 0.7948, 0.3577, 0.777, 0.3677, 0.7643, 0.3383, 0.7565, 0.3027, 0.7765, 0.3314, 0.7643, 0.3383, 0.7503, 0.3063, 0.7356, 0.2729, 0.7565, 0.3027, 0.7503, 0.3063, 0.4537, 0.7054, 0.4291, 0.6992, 0.4156, 0.587, 0.4467, 0.594, 0.0637, 0.6987, 0.05066, 0.7006, 0.05032, 0.6647, 0.06337, 0.6649, 0.8236, 0.3993, 0.8334, 0.4134, 0.8038, 0.4301, 0.797, 0.4143, 0.1648, 0.7006, 0.1952, 0.7074, 0.194, 0.7356, 0.1638, 0.7245, 0.06337, 0.6649, 0.05032, 0.6647, 0.05066, 0.6289, 0.0637, 0.6312, 0.797, 0.4143, 0.8038, 0.4301, 0.7716, 0.4407, 0.768, 0.4239, 0.1638, 0.7245, 0.194, 0.7356, 0.1924, 0.7609, 0.1624, 0.7461, 0.777, 0.3677, 0.7881, 0.3934, 0.7634, 0.4015, 0.7576, 0.374, 0.7643, 0.3383, 0.777, 0.3677, 0.7576, 0.374, 0.7509, 0.3427, 0.7503, 0.3063, 0.7643, 0.3383, 0.7509, 0.3427, 0.7435, 0.3085, 0.7356, 0.2729, 0.7503, 0.3063, 0.7435, 0.3085, 0.3787, 0.4279, 0.4063, 0.4038, 0.5104, 0.4317, 0.4867, 0.4408, 0.7509, 0.3427, 0.7576, 0.374, 0.7374, 0.3765, 0.737, 0.3443, 0.7435, 0.3085, 0.7509, 0.3427, 0.737, 0.3443, 0.7364, 0.3093, 0.7356, 0.2729, 0.7435, 0.3085, 0.7364, 0.3093, 0.7025, 0.4528, 0.7384, 0.4556, 0.6994, 0.5548, 0.6635, 0.5521, 0.0637, 0.6312, 0.05066, 0.6289, 0.05169, 0.5947, 0.06466, 0.5989, 0.768, 0.4239, 0.7716, 0.4407, 0.7379, 0.4448, 0.7377, 0.4275, 0.7634, 0.4015, 0.768, 0.4239, 0.7377, 0.4275, 0.7376, 0.4046, 0.7576, 0.374, 0.7634, 0.4015, 0.7376, 0.4046, 0.7374, 0.3765, 0.7377, 0.4275, 0.7379, 0.4448, 0.7041, 0.4422, 0.7072, 0.4252, 0.1289, 0.578, 0.159, 0.5633, 0.1606, 0.5888, 0.1303, 0.5996, 0.7374, 0.3765, 0.7376, 0.4046, 0.7117, 0.4026, 0.7171, 0.375, 0.737, 0.3443, 0.7374, 0.3765, 0.7171, 0.375, 0.723, 0.3433, 0.7364, 0.3093, 0.737, 0.3443, 0.723, 0.3433, 0.7292, 0.3088, 0.7356, 0.2729, 0.7364, 0.3093, 0.7292, 0.3088, 0.5839, 0.3774, 0.6073, 0.4047, 0.5683, 0.5039, 0.5611, 0.4832, 0.06466, 0.5989, 0.05169, 0.5947, 0.05335, 0.5633, 0.06623, 0.5694, 0.7292, 0.3088, 0.723, 0.3433, 0.7094, 0.3395, 0.7223, 0.3069, 0.7356, 0.2729, 0.7292, 0.3088, 0.7223, 0.3069, 0.3688, 0.1166, 0.3359, 0.1004, 0.392, 0.009541, 0.4249, 0.02582, 0.7041, 0.4422, 0.7025, 0.4528, 0.6678, 0.4432, 0.6714, 0.4331, 0.7072, 0.4252, 0.7041, 0.4422, 0.6714, 0.4331, 0.6778, 0.417, 0.1303, 0.5996, 0.1606, 0.5888, 0.1618, 0.617, 0.1313, 0.6237, 0.7171, 0.375, 0.7117, 0.4026, 0.6867, 0.3957, 0.6974, 0.3695, 0.723, 0.3433, 0.7171, 0.375, 0.6974, 0.3695, 0.7094, 0.3395, 0.6778, 0.417, 0.6714, 0.4331, 0.6412, 0.4178, 0.6506, 0.4033, 0.1313, 0.6237, 0.1618, 0.617, 0.1624, 0.647, 0.1318, 0.6492, 0.6974, 0.3695, 0.6867, 0.3957, 0.6636, 0.3839, 0.6792, 0.3603, 0.7094, 0.3395, 0.6974, 0.3695, 0.6792, 0.3603, 0.6969, 0.3332, 0.7223, 0.3069, 0.7094, 0.3395, 0.6969, 0.3332, 0.7159, 0.3036, 0.7356, 0.2729, 0.7223, 0.3069, 0.7159, 0.3036, 0.4906, 0.7021, 0.4662, 0.6954, 0.4537, 0.5843, 0.4832, 0.5915, 0.08204, 0.7616, 0.06918, 0.7673, 0.06756, 0.735, 0.08052, 0.7312, 0.7159, 0.3036, 0.6969, 0.3332, 0.6858, 0.3245, 0.7103, 0.2992, 0.7356, 0.2729, 0.7159, 0.3036, 0.7103, 0.2992, 0.4221, 0.1666, 0.3979, 0.139, 0.454, 0.0482, 0.4782, 0.07583, 0.08052, 0.7312, 0.06756, 0.735, 0.06656, 0.7002, 0.07958, 0.6984, 0.6506, 0.4033, 0.6412, 0.4178, 0.6145, 0.3969, 0.6266, 0.3844, 0.1318, 0.6492, 0.1624, 0.647, 0.1624, 0.6775, 0.1318, 0.6751, 0.6792, 0.3603, 0.6636, 0.3839, 0.6431, 0.3679, 0.6632, 0.3477, 0.6969, 0.3332, 0.6792, 0.3603, 0.6632, 0.3477, 0.6858, 0.3245, 0.1318, 0.6751, 0.1624, 0.6775, 0.1618, 0.7074, 0.1313, 0.7006, 0.6632, 0.3477, 0.6431, 0.3679, 0.6262, 0.3482, 0.6499, 0.3322, 0.6858, 0.3245, 0.6632, 0.3477, 0.6499, 0.3322, 0.6767, 0.3138, 0.7103, 0.2992, 0.6858, 0.3245, 0.6767, 0.3138, 0.7056, 0.2938, 0.7356, 0.2729, 0.7103, 0.2992, 0.7056, 0.2938, 0.3004, 0.09081, 0.2638, 0.08837, 0.335, 0.007274, 0.3565, 1.851e-08, 0.07958, 0.6984, 0.06656, 0.7002, 0.06623, 0.6643, 0.07926, 0.6646, 0.6266, 0.3844, 0.6145, 0.3969, 0.5924, 0.3711, 0.6067, 0.3613, 0.7356, 0.2729, 0.7056, 0.2938, 0.7021, 0.2876, 0.1071, 0.7586, 0.08204, 0.7625, 0.09731, 0.6449, 0.1288, 0.6405, 0.07926, 0.6646, 0.06623, 0.6643, 0.06656, 0.6286, 0.07958, 0.631, 0.6067, 0.3613, 0.5924, 0.3711, 0.5757, 0.3416, 0.5917, 0.3347, 0.1313, 0.7006, 0.1618, 0.7074, 0.1606, 0.7356, 0.1303, 0.7245, 0.6499, 0.3322, 0.6262, 0.3482, 0.6135, 0.3256, 0.6399, 0.3145, 0.6767, 0.3138, 0.6499, 0.3322, 0.6399, 0.3145, 0.6698, 0.3016, 0.7056, 0.2938, 0.6767, 0.3138, 0.6698, 0.3016, 0.7021, 0.2876, 0.1303, 0.7245, 0.1606, 0.7356, 0.1589, 0.7609, 0.1288, 0.746, 0.6399, 0.3145, 0.6135, 0.3256, 0.6054, 0.301, 0.6335, 0.2951, 0.6698, 0.3016, 0.6399, 0.3145, 0.6335, 0.2951, 0.6654, 0.2883, 0.7021, 0.2876, 0.6698, 0.3016, 0.6654, 0.2883, 0.6999, 0.2808, 0.7356, 0.2729, 0.7021, 0.2876, 0.6999, 0.2808, 0.6919, 0.7247, 0.7057, 0.7579, 0.5819, 0.7577, 0.5681, 0.7245, 0.07958, 0.631, 0.06656, 0.6286, 0.06756, 0.5945, 0.08052, 0.5988, 0.5917, 0.3347, 0.5757, 0.3416, 0.5652, 0.3093, 0.5822, 0.3057, 0.7356, 0.2729, 0.6999, 0.2808, 0.699, 0.2736, 0.09451, 0.2094, 0.08497, 0.2449, 0.01539, 0.1415, 0.01285, 0.1163, 0.08052, 0.5988, 0.06756, 0.5945, 0.06918, 0.5633, 0.08204, 0.5695, 0.5822, 0.3057, 0.5652, 0.3093, 0.5611, 0.2757, 0.5785, 0.2754, 0.6054, 0.301, 0.5822, 0.3057, 0.5785, 0.2754, 0.6023, 0.2752, 0.6335, 0.2951, 0.6054, 0.301, 0.6023, 0.2752, 0.631, 0.2748, 0.6654, 0.2883, 0.6335, 0.2951, 0.631, 0.2748, 0.6637, 0.2743, 0.6999, 0.2808, 0.6654, 0.2883, 0.6637, 0.2743, 0.699, 0.2736, 0.631, 0.2748, 0.6023, 0.2752, 0.6042, 0.2493, 0.6326, 0.2545, 0.6637, 0.2743, 0.631, 0.2748, 0.6326, 0.2545, 0.6648, 0.2603, 0.699, 0.2736, 0.6637, 0.2743, 0.6648, 0.2603, 0.6996, 0.2665, 0.7356, 0.2729, 0.699, 0.2736, 0.6996, 0.2665, 0.6849, 0.6533, 0.6849, 0.6894, 0.5611, 0.6892, 0.5611, 0.6531, 0.7594, 0.7812, 0.7466, 0.7879, 0.7447, 0.7579, 0.7576, 0.7529, 0.5785, 0.2754, 0.5611, 0.2757, 0.5637, 0.2418, 0.5808, 0.2449, 0.6023, 0.2752, 0.5785, 0.2754, 0.5808, 0.2449, 0.6042, 0.2493, 0.7576, 0.7529, 0.7447, 0.7579, 0.7434, 0.7246, 0.7564, 0.7215, 0.5808, 0.2449, 0.5637, 0.2418, 0.5728, 0.2092, 0.589, 0.2155, 0.6042, 0.2493, 0.5808, 0.2449, 0.589, 0.2155, 0.6112, 0.2243, 0.6326, 0.2545, 0.6042, 0.2493, 0.6112, 0.2243, 0.6381, 0.2348, 0.6648, 0.2603, 0.6326, 0.2545, 0.6381, 0.2348, 0.6686, 0.2468, 0.6996, 0.2665, 0.6648, 0.2603, 0.6686, 0.2468, 0.7015, 0.2596, 0.7356, 0.2729, 0.6996, 0.2665, 0.7015, 0.2596, 0.2274, 0.09313, 0.1926, 0.1049, 0.111, 0.01177, 0.1457, 3.505e-08, 0.6686, 0.2468, 0.6381, 0.2348, 0.6473, 0.2166, 0.6749, 0.2342, 0.7015, 0.2596, 0.6686, 0.2468, 0.6749, 0.2342, 0.7047, 0.2532, 0.7356, 0.2729, 0.7015, 0.2596, 0.7047, 0.2532, 0.7057, 0.5848, 0.6919, 0.618, 0.5681, 0.6178, 0.5819, 0.5846, 0.7564, 0.7215, 0.7434, 0.7246, 0.7427, 0.6892, 0.7557, 0.6882, 0.589, 0.2155, 0.5728, 0.2092, 0.5881, 0.1789, 0.6028, 0.1883, 0.2625, 0.7444, 0.2324, 0.7603, 0.2308, 0.7363, 0.261, 0.724, 0.6381, 0.2348, 0.6112, 0.2243, 0.6229, 0.2011, 0.6473, 0.2166, 0.1108, 0.1765, 0.1332, 0.1474, 0.2699, 0.2757, 0.2274, 0.09313, 0.2638, 0.08837, 0.2699, 0.2757, 0.4545, 0.3063, 0.4449, 0.3417, 0.2699, 0.2757, 0.1706, 0.4345, 0.1415, 0.4122, 0.2699, 0.2757, 0.3359, 0.1004, 0.3688, 0.1166, 0.2699, 0.2757, 0.2756, 0.4628, 0.239, 0.4604, 0.2699, 0.2757, 0.08497, 0.2449, 0.09451, 0.2094, 0.2699, 0.2757, 0.08728, 0.3179, 0.08252, 0.2815, 0.2699, 0.2757, 0.2638, 0.08837, 0.3004, 0.09081, 0.2699, 0.2757, 0.4522, 0.2332, 0.4569, 0.2697, 0.2699, 0.2757, 0.3468, 0.4463, 0.3121, 0.458, 0.2699, 0.2757, 0.239, 0.4604, 0.2036, 0.4508, 0.2699, 0.2757, 0.08252, 0.2815, 0.08497, 0.2449, 0.2699, 0.2757, 0.1174, 0.3845, 0.09904, 0.3527, 0.2699, 0.2757, 0.4063, 0.4038, 0.3787, 0.4279, 0.2699, 0.2757, 0.1608, 0.1232, 0.1926, 0.1049, 0.2699, 0.2757, 0.3121, 0.458, 0.2756, 0.4628, 0.2699, 0.2757, 0.09904, 0.3527, 0.08728, 0.3179, 0.2699, 0.2757, 0.1926, 0.1049, 0.2274, 0.09313, 0.2699, 0.2757, 0.4221, 0.1666, 0.4404, 0.1985, 0.2699, 0.2757, 0.09451, 0.2094, 0.1108, 0.1765, 0.2699, 0.2757, 0.3787, 0.4279, 0.3468, 0.4463, 0.2699, 0.2757, 0.1332, 0.1474, 0.1608, 0.1232, 0.2699, 0.2757, 0.3688, 0.1166, 0.3979, 0.139, 0.2699, 0.2757, 0.4404, 0.1985, 0.4522, 0.2332, 0.2699, 0.2757, 0.1415, 0.4122, 0.1174, 0.3845, 0.2699, 0.2757, 0.4449, 0.3417, 0.4287, 0.3747, 0.2699, 0.2757, 0.3979, 0.139, 0.4221, 0.1666, 0.2699, 0.2757, 0.4287, 0.3747, 0.4063, 0.4038, 0.2699, 0.2757, 0.2036, 0.4508, 0.1706, 0.4345, 0.2699, 0.2757, 0.3004, 0.09081, 0.3359, 0.1004, 0.2699, 0.2757, 0.4569, 0.2697, 0.4545, 0.3063, 0.2699, 0.2757, 0.09214, 0.621, 0.1284, 0.6153, 0.1288, 0.6405, 0.09731, 0.6449, 0.0318, 0.6679, 0.0001887, 0.6643, 1.131e-09, 0.6389, 0.0364, 0.6437, 0.0364, 0.6437, 1.131e-09, 0.6389, 0.004628, 0.6088, 0.04094, 0.6142, 0.04094, 0.6142, 0.004628, 0.6088, 0.00942, 0.5832, 0.04564, 0.5891, 0.04564, 0.5891, 0.00942, 0.5832, 0.01419, 0.5633, 0.05032, 0.5696, 0.08204, 0.5699, 0.1181, 0.5633, 0.1233, 0.5868, 0.08709, 0.593, 0.08709, 0.593, 0.1233, 0.5868, 0.1284, 0.6153, 0.09214, 0.621, 0.2638, 0.08837, 0.2274, 0.09313, 0.1457, 3.505e-08, 0.1704, 0.005844, 0.05032, 0.7816, 0.02519, 0.7784, 0.0001887, 0.6643, 0.0318, 0.6679, 0.1332, 0.1474, 0.1108, 0.1765, 0.02913, 0.08338, 0.05151, 0.05427, 0.6849, 0.6894, 0.6919, 0.7247, 0.5681, 0.7245, 0.5611, 0.6892, 0.6919, 0.618, 0.6849, 0.6533, 0.5611, 0.6531, 0.5681, 0.6178, 0.7057, 0.7579, 0.7257, 0.7879, 0.6017, 0.7721, 0.5819, 0.7577, 0.1926, 0.1049, 0.1608, 0.1232, 0.07914, 0.03009, 0.111, 0.01177, 0.1108, 0.1765, 0.09451, 0.2094, 0.01285, 0.1163, 0.02913, 0.08338, 0.1608, 0.1232, 0.1332, 0.1474, 0.05151, 0.05427, 0.07914, 0.03009, 0.4832, 0.5915, 0.4537, 0.5843, 0.4551, 0.5633, 0.4906, 0.5724, 0.3775, 0.7183, 0.3408, 0.7195, 0.3397, 0.6888, 0.3764, 0.6882, 0.3764, 0.6882, 0.3397, 0.6888, 0.3393, 0.6548, 0.3761, 0.6549, 0.3761, 0.6549, 0.3393, 0.6548, 0.3397, 0.6187, 0.3764, 0.6195, 0.3764, 0.6195, 0.3397, 0.6187, 0.3408, 0.582, 0.3775, 0.5835, 0.3775, 0.5835, 0.3408, 0.582, 0.3458, 0.5633, 0.3761, 0.5651, 0.6357, 0.4269, 0.6678, 0.4432, 0.6288, 0.5424, 0.5967, 0.5262, 0.556, 0.6314, 0.5335, 0.6428, 0.5284, 0.5757, 0.556, 0.5633, 0.3979, 0.139, 0.3688, 0.1166, 0.4249, 0.02582, 0.454, 0.0482, 0.3359, 0.1004, 0.3004, 0.09081, 0.3565, 1.851e-08, 0.392, 0.009541, 0.4404, 0.1985, 0.4221, 0.1666, 0.4782, 0.07583, 0.4812, 0.09841, 0.6678, 0.4432, 0.7025, 0.4528, 0.6635, 0.5521, 0.6288, 0.5424, 0.6073, 0.4047, 0.6357, 0.4269, 0.5967, 0.5262, 0.5683, 0.5039, 0.7384, 0.4556, 0.7741, 0.4512, 0.7186, 0.5443, 0.6994, 0.5548, 0.4467, 0.594, 0.4156, 0.587, 0.418, 0.5633, 0.4537, 0.572, 0.2625, 0.565, 0.2992, 0.5633, 0.3005, 0.5973, 0.2638, 0.5983, 0.2638, 0.5983, 0.3005, 0.5973, 0.3012, 0.6333, 0.2645, 0.6336, 0.2645, 0.6336, 0.3012, 0.6333, 0.3012, 0.67, 0.2645, 0.6697, 0.2645, 0.6697, 0.3012, 0.67, 0.3005, 0.706, 0.2638, 0.705, 0.2638, 0.705, 0.3005, 0.706, 0.2991, 0.7399, 0.2625, 0.7382, 0.4906, 0.5717, 0.5263, 0.5633, 0.5284, 0.5839, 0.4973, 0.5908, 0.9152, 0.3037, 0.9179, 0.2678, 0.9934, 0.3464, 1.0, 0.3702, 0.4287, 0.3747, 0.4449, 0.3417, 0.5491, 0.3697, 0.5328, 0.4026, 0.7741, 0.4512, 0.8083, 0.44, 0.8932, 0.5065, 0.8685, 0.5058, 0.4449, 0.3417, 0.4545, 0.3063, 0.5586, 0.3342, 0.5491, 0.3697, 0.4569, 0.2697, 0.4522, 0.2332, 0.5563, 0.2612, 0.5611, 0.2976, 0.4063, 0.4038, 0.4287, 0.3747, 0.5328, 0.4026, 0.5104, 0.4317, 0.867, 0.3988, 0.8892, 0.3705, 0.9741, 0.437, 0.9518, 0.4653, 0.8083, 0.44, 0.8397, 0.4223, 0.9245, 0.4888, 0.8932, 0.5065, 0.9055, 0.3384, 0.9152, 0.3037, 1.0, 0.3702, 0.9903, 0.4049, 0.7893, 0.7159, 0.7595, 0.7084, 0.7612, 0.6884, 0.7967, 0.6978, 0.3775, 0.5647, 0.4142, 0.5633, 0.4152, 0.5988, 0.3785, 0.5995, 0.3785, 0.5995, 0.4152, 0.5988, 0.4156, 0.6354, 0.3789, 0.6354, 0.3789, 0.6354, 0.4156, 0.6354, 0.4152, 0.6718, 0.3785, 0.6711, 0.3785, 0.6711, 0.4152, 0.6718, 0.4142, 0.7066, 0.3775, 0.7052, 0.7595, 0.5644, 0.7949, 0.5548, 0.7969, 0.5761, 0.7671, 0.5837, 0.239, 0.4604, 0.2756, 0.4628, 0.2784, 0.5633, 0.2418, 0.5609, 0.9136, 0.232, 0.9024, 0.1978, 0.9845, 0.1397, 0.9957, 0.1739, 0.8329, 0.1169, 0.8008, 0.1007, 0.8926, 0.05599, 0.915, 0.05877, 0.8847, 0.1664, 0.8612, 0.1391, 0.9433, 0.08098, 0.9668, 0.1083, 0.3468, 0.4463, 0.3787, 0.4279, 0.3645, 0.5288, 0.3496, 0.5468, 0.2756, 0.4628, 0.3121, 0.458, 0.3149, 0.5585, 0.2784, 0.5633, 0.9179, 0.2678, 0.9136, 0.232, 0.9957, 0.1739, 0.9906, 0.1958, 0.2036, 0.4508, 0.239, 0.4604, 0.2418, 0.5609, 0.2064, 0.5513, 0.3029, 0.565, 0.3328, 0.5633, 0.3379, 0.5798, 0.3012, 0.5812, 0.3012, 0.5812, 0.3379, 0.5798, 0.339, 0.6164, 0.3023, 0.6171, 0.3023, 0.6171, 0.339, 0.6164, 0.3393, 0.6528, 0.3026, 0.6529, 0.3026, 0.6529, 0.3393, 0.6528, 0.339, 0.6878, 0.3023, 0.6871, 0.3023, 0.6871, 0.339, 0.6878, 0.3379, 0.7198, 0.3012, 0.7185, 0.4906, 0.712, 0.5258, 0.7015, 0.5277, 0.723, 0.499, 0.7312, 0.08497, 0.2449, 0.08252, 0.2815, -7.893e-09, 0.3184, 0.01067, 0.2992, 0.5499, 0.718, 0.5284, 0.7048, 0.5284, 0.6428, 0.5544, 0.6573, 0.6944, 0.0926, 0.6602, 0.1038, 0.6402, 0.01557, 0.6745, 0.004338, 0.7661, 0.09098, 0.7302, 0.08826, 0.7102, -1.039e-08, 0.7461, 0.00272, 0.6288, 0.1215, 0.6015, 0.145, 0.5999, 0.0523, 0.6089, 0.03325, 0.1415, 0.4122, 0.1706, 0.4345, 0.08048, 0.4538, 0.05902, 0.449, 0.7302, 0.08826, 0.6944, 0.0926, 0.6745, 0.004338, 0.7102, -1.039e-08, 0.6602, 0.1038, 0.6288, 0.1215, 0.6089, 0.03325, 0.6402, 0.01557])
me_sphere.materials.append(mat_material_001)
me_sphere.update()

# ---- objects
ob_sphere = bpy.data.objects.new('Sphere', me_sphere)

# ---- transforms, parenting, visibility, modifiers, constraints
ob_sphere.location = (0.0, 0.0, 0.0)

# ---- collection membership
col_collection.objects.link(ob_sphere)

# ---- scene / render settings (as saved in the file)
scene.frame_start = 1; scene.frame_end = 250; scene.frame_set(1)
scene.render.engine = 'BLENDER_EEVEE_NEXT'
scene.cycles.sampling_pattern = 'TABULATED_SOBOL'
scene.view_settings.view_transform = 'Filmic'
bpy.context.view_layer.update()

# ---- added for rendering (the .blend has no active camera and no usable light): camera, sun
cam_auto = bpy.data.cameras.new('AutoCamera')
cam_auto.lens = 50.0
cam_auto.sensor_width = 36.0
cam_auto.clip_end = 1000.0
ob_auto_camera = bpy.data.objects.new('AutoCamera', cam_auto)
scene.collection.objects.link(ob_auto_camera)
ob_auto_camera.location = (11.0752, -13.3824, 8.3039)
ob_auto_camera.rotation_euler = (1.09748, -7.21219e-08, 0.694738)
scene.camera = ob_auto_camera
light_auto_sun = bpy.data.lights.new('AutoSun', 'SUN')
light_auto_sun.energy = 3.0
light_auto_sun.angle = 0.0523599
ob_auto_sun = bpy.data.objects.new('AutoSun', light_auto_sun)
scene.collection.objects.link(ob_auto_sun)
ob_auto_sun.rotation_euler = (0.872665, 0.174533, 0.523599)
bpy.context.view_layer.update()
